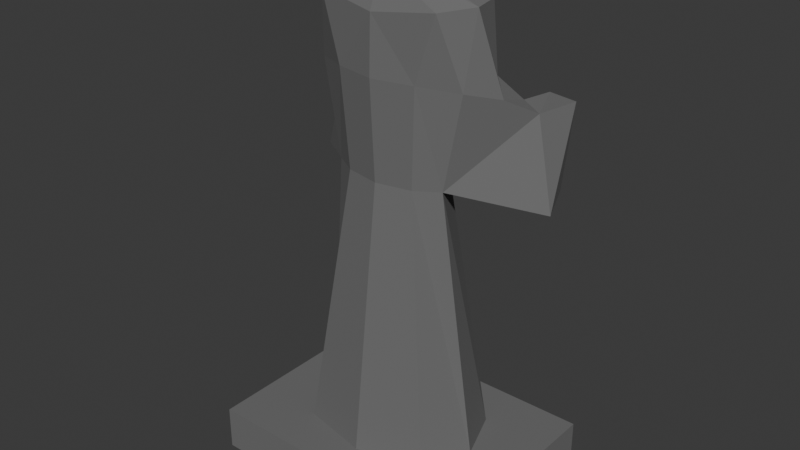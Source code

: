 # Source: Grave_5.blend  (saved by Blender 5.0.118; exported with 4.5.12 LTS)
import bpy
from mathutils import Matrix  # noqa: F401  (used for matrix-valued properties, if any)

bpy.ops.wm.read_factory_settings(use_empty=True)
scene = bpy.context.scene
scene.name = 'Scene'

# ---- collections
col_collection = bpy.data.collections.new('Collection'); scene.collection.children.link(col_collection)

# ---- materials (node trees are filled in below, after node groups)
mat_gravestone = bpy.data.materials.new('Gravestone')
mat_gravestone.alpha_threshold = 0.0
mat_gravestone.use_backface_culling_lightprobe_volume = False
mat_gravestone.roughness = 0.5
mat_gravestone.line_color = (0.0, 0.0, 0.0, 1.0)

# ---- material node trees
mat_gravestone.use_nodes = True; mat_gravestone.node_tree.nodes.clear()
_N = mat_gravestone.node_tree.nodes; _L = mat_gravestone.node_tree.links
n0 = _N.new('ShaderNodeOutputMaterial'); n0.name = 'Material Output'; n0.location = (200, 100)
n1 = _N.new('ShaderNodeBsdfPrincipled'); n1.name = 'Principled BSDF'; n1.location = (-200, 100)
n1.inputs[0].default_value = (0.1552, 0.1552, 0.1552, 1.0)
n1.inputs[2].default_value = 1.0
_L.new(n1.outputs[0], n0.inputs[0])
n0.is_active_output = True

# ---- world
world_world = bpy.data.worlds.new('World'); scene.world = world_world
world_world.use_nodes = True; world_world.node_tree.nodes.clear()
_N = world_world.node_tree.nodes; _L = world_world.node_tree.links
n0 = _N.new('ShaderNodeOutputWorld'); n0.name = 'World Output'; n0.location = (200, 100)
n1 = _N.new('ShaderNodeBackground'); n1.name = 'Background'; n1.location = (-200, 100)
n1.inputs[0].default_value = (0.05088, 0.05088, 0.05088, 1.0)
_L.new(n1.outputs[0], n0.inputs[0])
n0.is_active_output = True
world_world.color = (0.05088, 0.05088, 0.05088)
world_world.sun_shadow_jitter_overblur = 0.0

# ---- meshes
me_cube_001 = bpy.data.meshes.new('Cube.001')
me_cube_001.from_pydata([(0.0, 0.0, -0.1945), (-0.4271, -0.3084, -0.1945), (-0.4271, 0.3084, -0.1945), (-0.4271, -0.3084, -0.3309), (-0.4271, 0.3084, -0.3309), (0.4271, -0.3084, -0.1945), (0.4271, 0.3084, -0.1945), (0.4271, -0.3084, -0.3309), (0.4271, 0.3084, -0.3309)], [], [(0, 2, 1), (3, 7, 5, 1), (1, 2, 4, 3), (6, 8, 4, 2), (8, 7, 3, 4), (0, 6, 2), (1, 5, 0), (0, 5, 6), (5, 7, 8, 6)])
_uv = me_cube_001.uv_layers.new(name='UVMap')
_uv.uv.foreach_set('vector', [0.375, 0.25, 0.375, 0.25, 0.375, 0.0, 0.375, 1.0, 0.375, 1.0, 0.375, 1.0, 0.375, 1.0, 0.375, 0.0, 0.375, 0.25, 0.375, 0.25, 0.375, 0.0, 0.375, 0.25, 0.375, 0.25, 0.375, 0.25, 0.375, 0.25, 0.125, 0.5, 0.125, 0.75, 0.125, 0.75, 0.125, 0.5, 0.375, 0.25, 0.375, 0.25, 0.375, 0.25, 0.375, 1.0, 0.375, 1.0, 0.375, 1.0, 0.375, 0.0, 0.375, 0.0, 0.375, 0.25, 0.375, 0.0, 0.375, 0.0, 0.375, 0.25, 0.375, 0.25])
me_cube_001.materials.append(mat_gravestone)
me_cube_001.update()
me_cube_002 = bpy.data.meshes.new('Cube.002')
me_cube_002.from_pydata([(0.2102, -0.1573, -0.1945), (0.2102, 0.1573, -0.1945), (0.0, 0.2002, -0.1945), (0.0, -0.2002, -0.1945), (0.2674, 0.0, -0.1945), (0.1081, -0.08089, 0.6302), (0.1081, 0.08089, 0.6302), (0.0, 0.1029, 0.6302), (0.0, -0.1029, 0.6302), (0.1784, -0.03914, 0.6313), (0.1255, -0.09392, 0.9261), (0.1315, 0.09529, 0.9261), (0.0, 0.1195, 0.9261), (0.0, -0.1195, 0.9261), (0.2338, -0.03677, 0.9141), (0.1854, -0.08939, 1.121), (0.2235, 0.09562, 1.127), (0.0, 0.1143, 1.097), (0.0, -0.1143, 1.097), (0.2448, 0.002403, 1.127), (0.04978, -0.03726, 1.196), (0.04978, 0.03726, 1.196), (0.0, 0.04742, 1.196), (0.0, -0.06731, 1.209), (0.06334, 2.323e-08, 1.196), (0.04566, -0.03223, 1.256), (0.04566, 0.04229, 1.256), (0.2233, 0.1241, 0.9173), (0.2878, 0.06205, 0.8838), (0.2973, 0.1661, 0.5605), (0.3951, 0.1453, 0.5605), (0.2707, 0.1802, 0.8475), (0.3347, 0.1573, 0.8307), (0.242, 0.2968, 0.5709), (0.3402, 0.2783, 0.5709), (0.2665, 0.3109, 0.8307), (0.3604, 0.2932, 0.8307), (0.0, 0.05245, 1.256), (0.0, -0.04239, 1.256), (0.05922, 0.00503, 1.256)], [(14, 28)], [(1, 4, 9, 6), (0, 3, 8, 5), (4, 0, 5, 9), (2, 1, 6, 7), (9, 5, 10, 14), (7, 6, 11, 12), (6, 9, 14, 11), (5, 8, 13, 10), (21, 24, 39, 26), (10, 13, 18, 15), (14, 10, 15, 19), (12, 11, 16, 17), (17, 16, 21, 22), (16, 19, 24, 21), (15, 18, 23, 20), (19, 15, 20, 24), (27, 6, 29, 31), (16, 11, 6, 27), (19, 16, 27, 28), (14, 19, 28, 9), (32, 31, 35, 36), (28, 27, 31, 32), (9, 28, 32, 30), (6, 9, 30, 29), (33, 34, 36, 35), (30, 32, 36, 34), (29, 30, 34, 33), (31, 29, 33, 35), (22, 21, 26, 37), (20, 23, 38, 25), (24, 20, 25, 39), (26, 39, 25, 38, 37)])
_uv = me_cube_002.uv_layers.new(name='UVMap')
_uv.uv.foreach_set('vector', [0.0, 0.0, 0.0, 0.0, 0.0, 0.0, 0.0, 0.0, 0.0, 0.0, 0.0, 0.0, 0.0, 0.0, 0.0, 0.0, 0.0, 0.0, 0.0, 0.0, 0.0, 0.0, 0.0, 0.0, 0.0, 0.0, 0.0, 0.0, 0.0, 0.0, 0.0, 0.0, 0.0, 0.0, 0.0, 0.0, 0.0, 0.0, 0.0, 0.0, 0.0, 0.0, 0.0, 0.0, 0.0, 0.0, 0.0, 0.0, 0.0, 0.0, 0.0, 0.0, 0.0, 0.0, 0.0, 0.0, 0.0, 0.0, 0.0, 0.0, 0.0, 0.0, 0.0, 0.0, 0.0, 0.0, 0.0, 0.0, 0.0, 0.0, 0.0, 0.0, 0.0, 0.0, 0.0, 0.0, 0.0, 0.0, 0.0, 0.0, 0.0, 0.0, 0.0, 0.0, 0.0, 0.0, 0.0, 0.0, 0.0, 0.0, 0.0, 0.0, 0.0, 0.0, 0.0, 0.0, 0.0, 0.0, 0.0, 0.0, 0.0, 0.0, 0.0, 0.0, 0.0, 0.0, 0.0, 0.0, 0.0, 0.0, 0.0, 0.0, 0.0, 0.0, 0.0, 0.0, 0.0, 0.0, 0.0, 0.0, 0.0, 0.0, 0.0, 0.0, 0.0, 0.0, 0.0, 0.0, 0.0, 0.0, 0.0, 0.0, 0.0, 0.0, 0.0, 0.0, 0.0, 0.0, 0.0, 0.0, 0.0, 0.0, 0.0, 0.0, 0.0, 0.0, 0.0, 0.0, 0.0, 0.0, 0.0, 0.0, 0.0, 0.0, 0.0, 0.0, 0.0, 0.0, 0.0, 0.0, 0.0, 0.0, 0.0, 0.0, 0.0, 0.0, 0.0, 0.0, 0.0, 0.0, 0.0, 0.0, 0.0, 0.0, 0.0, 0.0, 0.0, 0.0, 0.0, 0.0, 0.0, 0.0, 0.0, 0.0, 0.0, 0.0, 0.0, 0.0, 0.0, 0.0, 0.0, 0.0, 0.0, 0.0, 0.0, 0.0, 0.0, 0.0, 0.0, 0.0, 0.0, 0.0, 0.0, 0.0, 0.0, 0.0, 0.0, 0.0, 0.0, 0.0, 0.0, 0.0, 0.0, 0.0, 0.0, 0.0, 0.0, 0.0, 0.0, 0.0, 0.0, 0.0, 0.0, 0.0, 0.0, 0.0, 0.0, 0.0, 0.0, 0.0, 0.0, 0.0, 0.0, 0.0, 0.0, 0.0, 0.0, 0.0, 0.0, 0.0, 0.0, 0.0, 0.0, 0.0, 0.0, 0.0, 0.0, 0.0, 0.0, 0.0, 0.0, 0.0, 0.0, 0.0, 0.0, 0.0, 0.0, 0.0])
me_cube_002.materials.append(mat_gravestone)
me_cube_002.update()

# ---- objects
ob_cube = bpy.data.objects.new('Cube', me_cube_001)
ob_cube_001 = bpy.data.objects.new('Cube.001', me_cube_002)

# ---- transforms, parenting, visibility, modifiers, constraints
ob_cube.location = (0.0, 1.091e-09, 0.3373)
ob_cube_001.location = (0.0, 1.091e-09, 0.3373)
_m = ob_cube_001.modifiers.new('Mirror', 'MIRROR')
_m.use_clip = True

# ---- collection membership
col_collection.objects.link(ob_cube)
col_collection.objects.link(ob_cube_001)

# ---- scene / render settings (as saved in the file)
scene.frame_start = 1; scene.frame_end = 250; scene.frame_set(1)
scene.render.engine = 'BLENDER_EEVEE_NEXT'
scene.render.bake_bias = 0.0
scene.render.bake_samples = 0
scene.cycles.sampling_pattern = 'TABULATED_SOBOL'
scene.eevee.use_volume_custom_range = False
bpy.context.view_layer.update()

# ---- added for rendering (the .blend has no active camera and no usable light): camera, sun
cam_auto = bpy.data.cameras.new('AutoCamera')
cam_auto.lens = 50.0
cam_auto.sensor_width = 36.0
cam_auto.clip_end = 1000.0
ob_auto_camera = bpy.data.objects.new('AutoCamera', cam_auto)
scene.collection.objects.link(ob_auto_camera)
ob_auto_camera.location = (1.76343, -2.11487, 2.21073)
ob_auto_camera.rotation_euler = (1.09748, -7.21219e-08, 0.694738)
scene.camera = ob_auto_camera
light_auto_sun = bpy.data.lights.new('AutoSun', 'SUN')
light_auto_sun.energy = 3.0
light_auto_sun.angle = 0.0523599
ob_auto_sun = bpy.data.objects.new('AutoSun', light_auto_sun)
scene.collection.objects.link(ob_auto_sun)
ob_auto_sun.rotation_euler = (0.872665, 0.174533, 0.523599)
bpy.context.view_layer.update()
